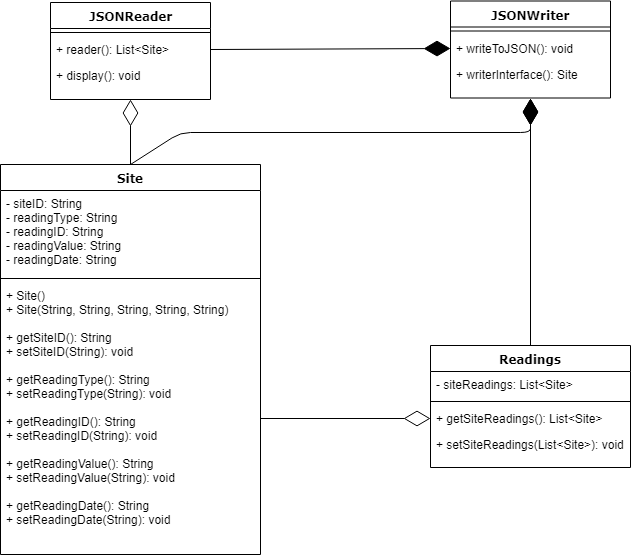

The diagram above was exported from draw.io. Its source (the exported page's mxGraphModel, read from the mxfile embedded in the PNG):
<mxGraphModel dx="1426" dy="778" grid="1" gridSize="10" guides="1" tooltips="1" connect="1" arrows="1" fold="1" page="1" pageScale="1" pageWidth="1100" pageHeight="850" background="#ffffff" math="0" shadow="0">
  <root>
    <mxCell id="0" />
    <mxCell id="1" parent="0" />
    <mxCell id="78961159f06e98e8-17" value="JSONReader" style="swimlane;html=1;fontStyle=1;align=center;verticalAlign=top;childLayout=stackLayout;horizontal=1;startSize=26;horizontalStack=0;resizeParent=1;resizeLast=0;collapsible=1;marginBottom=0;swimlaneFillColor=#ffffff;rounded=0;shadow=0;comic=0;labelBackgroundColor=none;strokeColor=#000000;strokeWidth=1;fillColor=none;fontFamily=Verdana;fontSize=12;fontColor=#000000;" parent="1" vertex="1">
      <mxGeometry x="80" y="80" width="160" height="97" as="geometry" />
    </mxCell>
    <mxCell id="78961159f06e98e8-19" value="" style="line;html=1;strokeWidth=1;fillColor=none;align=left;verticalAlign=middle;spacingTop=-1;spacingLeft=3;spacingRight=3;rotatable=0;labelPosition=right;points=[];portConstraint=eastwest;" parent="78961159f06e98e8-17" vertex="1">
      <mxGeometry y="26" width="160" height="8" as="geometry" />
    </mxCell>
    <mxCell id="78961159f06e98e8-20" value="+ reader(): List&amp;lt;Site&amp;gt;" style="text;html=1;strokeColor=none;fillColor=none;align=left;verticalAlign=top;spacingLeft=4;spacingRight=4;whiteSpace=wrap;overflow=hidden;rotatable=0;points=[[0,0.5],[1,0.5]];portConstraint=eastwest;" parent="78961159f06e98e8-17" vertex="1">
      <mxGeometry y="34" width="160" height="26" as="geometry" />
    </mxCell>
    <mxCell id="78961159f06e98e8-27" value="+ display(): void" style="text;html=1;strokeColor=none;fillColor=none;align=left;verticalAlign=top;spacingLeft=4;spacingRight=4;whiteSpace=wrap;overflow=hidden;rotatable=0;points=[[0,0.5],[1,0.5]];portConstraint=eastwest;" parent="78961159f06e98e8-17" vertex="1">
      <mxGeometry y="60" width="160" height="26" as="geometry" />
    </mxCell>
    <mxCell id="78961159f06e98e8-30" value="JSONWriter" style="swimlane;html=1;fontStyle=1;align=center;verticalAlign=top;childLayout=stackLayout;horizontal=1;startSize=26;horizontalStack=0;resizeParent=1;resizeLast=0;collapsible=1;marginBottom=0;swimlaneFillColor=#ffffff;rounded=0;shadow=0;comic=0;labelBackgroundColor=none;strokeColor=#000000;strokeWidth=1;fillColor=none;fontFamily=Verdana;fontSize=12;fontColor=#000000;" parent="1" vertex="1">
      <mxGeometry x="480" y="78.5" width="160" height="97" as="geometry" />
    </mxCell>
    <mxCell id="78961159f06e98e8-38" value="" style="line;html=1;strokeWidth=1;fillColor=none;align=left;verticalAlign=middle;spacingTop=-1;spacingLeft=3;spacingRight=3;rotatable=0;labelPosition=right;points=[];portConstraint=eastwest;" parent="78961159f06e98e8-30" vertex="1">
      <mxGeometry y="26" width="160" height="8" as="geometry" />
    </mxCell>
    <mxCell id="78961159f06e98e8-40" value="+ writeToJSON(): void" style="text;html=1;strokeColor=none;fillColor=none;align=left;verticalAlign=top;spacingLeft=4;spacingRight=4;whiteSpace=wrap;overflow=hidden;rotatable=0;points=[[0,0.5],[1,0.5]];portConstraint=eastwest;" parent="78961159f06e98e8-30" vertex="1">
      <mxGeometry y="34" width="160" height="26" as="geometry" />
    </mxCell>
    <mxCell id="78961159f06e98e8-42" value="+ writerInterface(): Site" style="text;html=1;strokeColor=none;fillColor=none;align=left;verticalAlign=top;spacingLeft=4;spacingRight=4;whiteSpace=wrap;overflow=hidden;rotatable=0;points=[[0,0.5],[1,0.5]];portConstraint=eastwest;" parent="78961159f06e98e8-30" vertex="1">
      <mxGeometry y="60" width="160" height="26" as="geometry" />
    </mxCell>
    <mxCell id="78961159f06e98e8-43" value="Readings" style="swimlane;html=1;fontStyle=1;align=center;verticalAlign=top;childLayout=stackLayout;horizontal=1;startSize=26;horizontalStack=0;resizeParent=1;resizeLast=0;collapsible=1;marginBottom=0;swimlaneFillColor=#ffffff;rounded=0;shadow=0;comic=0;labelBackgroundColor=none;strokeColor=#000000;strokeWidth=1;fillColor=none;fontFamily=Verdana;fontSize=12;fontColor=#000000;" parent="1" vertex="1">
      <mxGeometry x="460" y="423" width="200" height="122" as="geometry" />
    </mxCell>
    <mxCell id="78961159f06e98e8-44" value="- siteReadings: List&amp;lt;Site&amp;gt;" style="text;html=1;strokeColor=none;fillColor=none;align=left;verticalAlign=top;spacingLeft=4;spacingRight=4;whiteSpace=wrap;overflow=hidden;rotatable=0;points=[[0,0.5],[1,0.5]];portConstraint=eastwest;" parent="78961159f06e98e8-43" vertex="1">
      <mxGeometry y="26" width="200" height="26" as="geometry" />
    </mxCell>
    <mxCell id="78961159f06e98e8-51" value="" style="line;html=1;strokeWidth=1;fillColor=none;align=left;verticalAlign=middle;spacingTop=-1;spacingLeft=3;spacingRight=3;rotatable=0;labelPosition=right;points=[];portConstraint=eastwest;" parent="78961159f06e98e8-43" vertex="1">
      <mxGeometry y="52" width="200" height="8" as="geometry" />
    </mxCell>
    <mxCell id="78961159f06e98e8-52" value="+ getSiteReadings(): List&amp;lt;Site&amp;gt;" style="text;html=1;strokeColor=none;fillColor=none;align=left;verticalAlign=top;spacingLeft=4;spacingRight=4;whiteSpace=wrap;overflow=hidden;rotatable=0;points=[[0,0.5],[1,0.5]];portConstraint=eastwest;" parent="78961159f06e98e8-43" vertex="1">
      <mxGeometry y="60" width="200" height="26" as="geometry" />
    </mxCell>
    <mxCell id="78961159f06e98e8-53" value="+ setSiteReadings(List&amp;lt;Site&amp;gt;): void" style="text;html=1;strokeColor=none;fillColor=none;align=left;verticalAlign=top;spacingLeft=4;spacingRight=4;whiteSpace=wrap;overflow=hidden;rotatable=0;points=[[0,0.5],[1,0.5]];portConstraint=eastwest;" parent="78961159f06e98e8-43" vertex="1">
      <mxGeometry y="86" width="200" height="36" as="geometry" />
    </mxCell>
    <mxCell id="78961159f06e98e8-108" value="Site" style="swimlane;html=1;fontStyle=1;align=center;verticalAlign=top;childLayout=stackLayout;horizontal=1;startSize=26;horizontalStack=0;resizeParent=1;resizeLast=0;collapsible=1;marginBottom=0;swimlaneFillColor=#ffffff;rounded=0;shadow=0;comic=0;labelBackgroundColor=none;strokeColor=#000000;strokeWidth=1;fillColor=none;fontFamily=Verdana;fontSize=12;fontColor=#000000;" parent="1" vertex="1">
      <mxGeometry x="30" y="241.99999999999977" width="260" height="390" as="geometry" />
    </mxCell>
    <mxCell id="78961159f06e98e8-109" value="- siteID: String&lt;br&gt;- readingType: String&lt;br&gt;- readingID: String&lt;br&gt;- readingValue: String&lt;br&gt;- readingDate: String&lt;br&gt;&lt;br&gt;" style="text;html=1;strokeColor=none;fillColor=none;align=left;verticalAlign=top;spacingLeft=4;spacingRight=4;whiteSpace=wrap;overflow=hidden;rotatable=0;points=[[0,0.5],[1,0.5]];portConstraint=eastwest;" parent="78961159f06e98e8-108" vertex="1">
      <mxGeometry y="26" width="260" height="84" as="geometry" />
    </mxCell>
    <mxCell id="78961159f06e98e8-116" value="" style="line;html=1;strokeWidth=1;fillColor=none;align=left;verticalAlign=middle;spacingTop=-1;spacingLeft=3;spacingRight=3;rotatable=0;labelPosition=right;points=[];portConstraint=eastwest;" parent="78961159f06e98e8-108" vertex="1">
      <mxGeometry y="110" width="260" height="8" as="geometry" />
    </mxCell>
    <mxCell id="78961159f06e98e8-117" value="+ Site()&lt;br&gt;+ Site(String, String, String, String, String)&lt;br&gt;&lt;br&gt;+ getSiteID(): String&lt;br&gt;+ setSiteID(String): void&lt;br&gt;&lt;br&gt;+ getReadingType(): String&lt;br&gt;+ setReadingType(String): void&lt;br&gt;&lt;br&gt;+ getReadingID(): String&lt;br&gt;+ setReadingID(String): void&lt;br&gt;&lt;br&gt;+ getReadingValue(): String&lt;br&gt;+ setReadingValue(String): void&lt;br&gt;&lt;br&gt;+ getReadingDate(): String&lt;br&gt;+ setReadingDate(String): void&lt;br&gt;" style="text;html=1;strokeColor=none;fillColor=none;align=left;verticalAlign=top;spacingLeft=4;spacingRight=4;whiteSpace=wrap;overflow=hidden;rotatable=0;points=[[0,0.5],[1,0.5]];portConstraint=eastwest;" parent="78961159f06e98e8-108" vertex="1">
      <mxGeometry y="118" width="260" height="272" as="geometry" />
    </mxCell>
    <mxCell id="hGcD8_7iLKfMHAYm1alg-5" value="" style="endArrow=diamondThin;endFill=0;endSize=24;html=1;exitX=0.5;exitY=0;exitDx=0;exitDy=0;entryX=0.5;entryY=1;entryDx=0;entryDy=0;" edge="1" parent="1" source="78961159f06e98e8-108" target="78961159f06e98e8-17">
      <mxGeometry width="160" relative="1" as="geometry">
        <mxPoint x="160" y="210" as="sourcePoint" />
        <mxPoint x="320" y="210" as="targetPoint" />
      </mxGeometry>
    </mxCell>
    <mxCell id="hGcD8_7iLKfMHAYm1alg-7" value="" style="endArrow=diamondThin;endFill=1;endSize=24;html=1;exitX=1;exitY=0.5;exitDx=0;exitDy=0;entryX=0;entryY=0.5;entryDx=0;entryDy=0;" edge="1" parent="1" source="78961159f06e98e8-20" target="78961159f06e98e8-40">
      <mxGeometry width="160" relative="1" as="geometry">
        <mxPoint x="80" y="660" as="sourcePoint" />
        <mxPoint x="440" y="140" as="targetPoint" />
      </mxGeometry>
    </mxCell>
    <mxCell id="hGcD8_7iLKfMHAYm1alg-8" value="" style="endArrow=diamondThin;endFill=1;endSize=24;html=1;entryX=0.5;entryY=1;entryDx=0;entryDy=0;exitX=0.5;exitY=0;exitDx=0;exitDy=0;" edge="1" parent="1" source="78961159f06e98e8-108" target="78961159f06e98e8-30">
      <mxGeometry width="160" relative="1" as="geometry">
        <mxPoint x="220" y="210" as="sourcePoint" />
        <mxPoint x="420" y="200" as="targetPoint" />
        <Array as="points">
          <mxPoint x="210" y="210" />
          <mxPoint x="560" y="210" />
        </Array>
      </mxGeometry>
    </mxCell>
    <mxCell id="hGcD8_7iLKfMHAYm1alg-9" value="" style="endArrow=diamondThin;endFill=0;endSize=24;html=1;entryX=0;entryY=0.5;entryDx=0;entryDy=0;exitX=1;exitY=0.5;exitDx=0;exitDy=0;" edge="1" parent="1" source="78961159f06e98e8-117" target="78961159f06e98e8-52">
      <mxGeometry width="160" relative="1" as="geometry">
        <mxPoint x="310" y="314.5" as="sourcePoint" />
        <mxPoint x="470" y="314.5" as="targetPoint" />
      </mxGeometry>
    </mxCell>
    <mxCell id="hGcD8_7iLKfMHAYm1alg-11" value="" style="endArrow=diamondThin;endFill=1;endSize=24;html=1;entryX=0.5;entryY=1;entryDx=0;entryDy=0;exitX=0.5;exitY=0;exitDx=0;exitDy=0;" edge="1" parent="1" source="78961159f06e98e8-43" target="78961159f06e98e8-30">
      <mxGeometry width="160" relative="1" as="geometry">
        <mxPoint x="540" y="280" as="sourcePoint" />
        <mxPoint x="700" y="280" as="targetPoint" />
      </mxGeometry>
    </mxCell>
  </root>
</mxGraphModel>